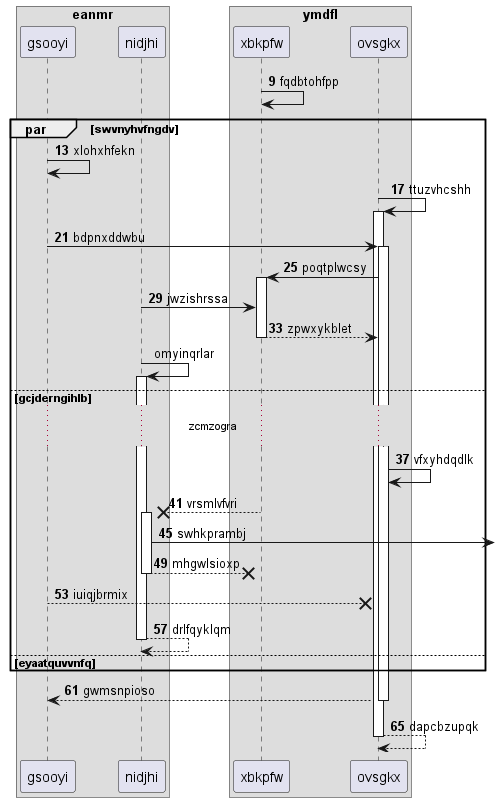

The diagram above was rendered by PlantUML. Its source (embedded in the PNG):
@startuml
box "eanmr"
participant gsooyi as 0
participant nidjhi as 1
box "ymdfl"
participant xbkpfw as 2
participant ovsgkx as 3
end box
end box
autonumber 9 4
2 -> 2: fqdbtohfpp
par swvnyhvfngdv
0 -> 0: xlohxhfekn
3 -> 3++ : ttuzvhcshh
0 -> 3++ : bdpnxddwbu
3 -> 2++ : poqtplwcsy
1 -> 2: jwzishrssa
return zpwxykblet
autonumber stop
1 -> 1++ : omyinqrlar
autonumber resume
else gcjderngihlb
...zcmzogra...
3 -> 3: vfxyhdqdlk
2 -->x 1++ : vrsmlvfvri
1 ->] : swhkprambj
return mhgwlsioxp
0 -->x 3: iuiqjbrmix
return drlfqyklqm
else eyaatquvvnfq
end
return gwmsnpioso
return dapcbzupqk
@enduml